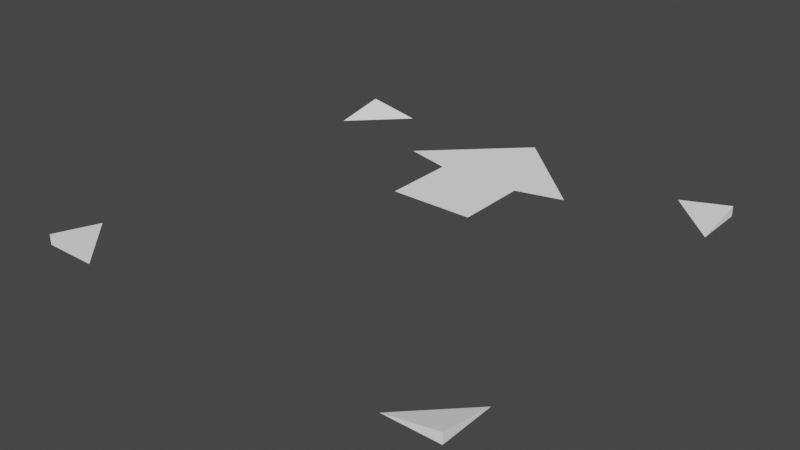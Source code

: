 # Source: cursor.blend  (saved by Blender 2.81.16; exported with 4.5.12 LTS)
import bpy
from mathutils import Matrix  # noqa: F401  (used for matrix-valued properties, if any)

bpy.ops.wm.read_factory_settings(use_empty=True)
scene = bpy.context.scene
scene.name = 'Scene'

# ---- collections
col_collection = bpy.data.collections.new('Collection'); scene.collection.children.link(col_collection)

# ---- materials (node trees are filled in below, after node groups)
mat_vcol = bpy.data.materials.new('vcol')
mat_vcol.use_transparent_shadow = False

# ---- material node trees
mat_vcol.use_nodes = True; mat_vcol.node_tree.nodes.clear()
_N = mat_vcol.node_tree.nodes; _L = mat_vcol.node_tree.links
n0 = _N.new('ShaderNodeOutputMaterial'); n0.name = 'Material Output'; n0.location = (300, 300)
n1 = _N.new('ShaderNodeBsdfPrincipled'); n1.name = 'Principled BSDF'; n1.location = (10, 300)
n1.distribution = 'GGX'
n1.subsurface_method = 'BURLEY'
n1.inputs[2].default_value = 0.0
n1.inputs[3].default_value = 1.45
n1.inputs[13].default_value = 0.0
n1.inputs[20].default_value = 0.0
n1.inputs[27].default_value = (0.0, 0.0, 0.0, 1.0)
n1.inputs[28].default_value = 1.0
n2 = _N.new('ShaderNodeAttribute'); n2.name = 'Attribute'; n2.location = (-186, 316)
n2.attribute_name = 'Col'
_L.new(n1.outputs[0], n0.inputs[0])
_L.new(n2.outputs[0], n1.inputs[0])
n0.is_active_output = True

# ---- world
world_world = bpy.data.worlds.new('World'); scene.world = world_world
world_world.use_nodes = True; world_world.node_tree.nodes.clear()
_N = world_world.node_tree.nodes; _L = world_world.node_tree.links
n0 = _N.new('ShaderNodeOutputWorld'); n0.name = 'World Output'; n0.location = (300, 300)
n1 = _N.new('ShaderNodeBackground'); n1.name = 'Background'; n1.location = (10, 300)
n1.inputs[0].default_value = (0.05088, 0.05088, 0.05088, 1.0)
_L.new(n1.outputs[0], n0.inputs[0])
n0.is_active_output = True
world_world.color = (0.05088, 0.05088, 0.05088)
world_world.use_sun_shadow = False
world_world.sun_shadow_jitter_overblur = 0.0

# ---- meshes
me_cursor = bpy.data.meshes.new('cursor')
me_cursor.from_pydata([(-0.5, -0.5, 1.164e-10), (0.5, -0.5, 1.164e-10), (-0.5, 0.5, 1.164e-10), (0.5, 0.5, 1.164e-10), (-0.5, 0.375, 1.164e-10), (0.375, -0.5, 1.164e-10), (-0.375, -0.5, 1.164e-10), (-0.375, 0.5, 1.164e-10), (0.5, -0.375, 1.164e-10), (-0.5, -0.375, 1.164e-10), (-0.5, -0.5, 0.02356), (0.5, 0.375, 1.164e-10), (0.5, 0.5, 0.02356), (-0.5, 0.5, 0.02356), (0.375, 0.5, 1.164e-10), (0.5, -0.5, 0.02356), (-0.0988, 0.1012, 0.022), (-0.0988, 0.2708, 0.022), (0.0988, 0.1012, 0.022), (0.0988, 0.2708, 0.022), (-0.2075, 0.2988, 0.022), (0.2075, 0.2988, 0.022), (0.0, 0.4988, 0.022)], [], [(11, 14, 3), (4, 2, 7), (0, 9, 6), (5, 8, 1), (11, 12, 14), (4, 7, 13), (10, 6, 9), (3, 14, 12), (9, 0, 10), (5, 1, 15), (11, 3, 12), (7, 2, 13), (8, 5, 15), (2, 4, 13), (0, 6, 10), (1, 8, 15), (19, 17, 16, 18), (17, 19, 21, 20), (20, 21, 22)])
_uv = me_cursor.uv_layers.new(name='UVMap')
_uv.uv.foreach_set('vector', [1.0, 0.875, 0.875, 1.0, 1.0, 1.0, 0.0, 0.875, 0.0, 1.0, 0.125, 1.0, 0.0, 0.0, 0.0, 0.125, 0.125, 0.0, 0.875, 0.0, 1.0, 0.125, 1.0, 0.0, 1.0, 0.875, 1.0, 1.0, 0.875, 1.0, 0.0, 0.875, 0.125, 1.0, 0.0, 1.0, 0.0, 0.0, 0.125, 0.0, 0.0, 0.125, 1.0, 1.0, 0.875, 1.0, 1.0, 1.0, 0.0, 0.125, 0.0, 0.0, 0.0, 0.0, 0.875, 0.0, 1.0, 0.0, 1.0, 0.0, 1.0, 0.875, 1.0, 1.0, 1.0, 1.0, 0.125, 1.0, 0.0, 1.0, 0.0, 1.0, 1.0, 0.125, 0.875, 0.0, 1.0, 0.0, 0.0, 1.0, 0.0, 0.875, 0.0, 1.0, 0.0, 0.0, 0.125, 0.0, 0.0, 0.0, 1.0, 0.0, 1.0, 0.125, 1.0, 0.0, 0.625, 0.5, 0.875, 0.5, 0.875, 0.75, 0.625, 0.75, 0.625, 0.25, 0.625, 0.5, 0.625, 0.5, 0.625, 0.25, 0.625, 0.25, 0.625, 0.5, 0.625, 0.25])
_ca = me_cursor.color_attributes.new('Col', 'BYTE_COLOR', 'CORNER')
_ca.data.foreach_set('color', [1.0, 1.0, 1.0, 1.0, 1.0, 1.0, 1.0, 1.0, 1.0, 1.0, 1.0, 1.0, 1.0, 1.0, 1.0, 1.0, 1.0, 1.0, 1.0, 1.0, 1.0, 1.0, 1.0, 1.0, 1.0, 1.0, 1.0, 1.0, 1.0, 1.0, 1.0, 1.0, 1.0, 1.0, 1.0, 1.0, 1.0, 1.0, 1.0, 1.0, 1.0, 1.0, 1.0, 1.0, 1.0, 1.0, 1.0, 1.0, 1.0, 1.0, 1.0, 1.0, 1.0, 1.0, 1.0, 1.0, 1.0, 1.0, 1.0, 1.0, 1.0, 1.0, 1.0, 1.0, 1.0, 1.0, 1.0, 1.0, 1.0, 1.0, 1.0, 1.0, 1.0, 1.0, 1.0, 1.0, 1.0, 1.0, 1.0, 1.0, 1.0, 1.0, 1.0, 1.0, 1.0, 1.0, 1.0, 1.0, 1.0, 1.0, 1.0, 1.0, 1.0, 1.0, 1.0, 1.0, 1.0, 1.0, 1.0, 1.0, 1.0, 1.0, 1.0, 1.0, 1.0, 1.0, 1.0, 1.0, 1.0, 1.0, 1.0, 1.0, 1.0, 1.0, 1.0, 1.0, 1.0, 1.0, 1.0, 1.0, 1.0, 1.0, 1.0, 1.0, 1.0, 1.0, 1.0, 1.0, 1.0, 1.0, 1.0, 1.0, 1.0, 1.0, 1.0, 1.0, 1.0, 1.0, 1.0, 1.0, 1.0, 1.0, 1.0, 1.0, 1.0, 1.0, 1.0, 1.0, 1.0, 1.0, 1.0, 1.0, 1.0, 1.0, 1.0, 1.0, 1.0, 1.0, 1.0, 1.0, 1.0, 1.0, 1.0, 1.0, 1.0, 1.0, 1.0, 1.0, 1.0, 1.0, 1.0, 1.0, 1.0, 1.0, 1.0, 1.0, 1.0, 1.0, 1.0, 1.0, 1.0, 1.0, 1.0, 1.0, 1.0, 1.0, 1.0, 1.0, 1.0, 1.0, 1.0, 1.0, 1.0, 1.0, 1.0, 1.0, 1.0, 1.0, 1.0, 1.0, 1.0, 1.0, 1.0, 1.0, 1.0, 1.0, 1.0, 1.0, 1.0, 1.0, 1.0, 1.0, 1.0, 1.0, 1.0, 1.0, 1.0, 1.0, 1.0, 1.0, 1.0, 1.0, 1.0, 1.0, 1.0, 1.0, 1.0, 1.0, 1.0, 1.0, 1.0, 1.0, 1.0, 1.0, 1.0, 1.0])
me_cursor.materials.append(mat_vcol)
me_cursor.use_remesh_fix_poles = True
me_cursor.use_remesh_preserve_attributes = False
me_cursor.use_mirror_vertex_groups = False
me_cursor.update()

# ---- objects
ob_cursor = bpy.data.objects.new('cursor', me_cursor)

# ---- transforms, parenting, visibility, modifiers, constraints
ob_cursor.location = (0.0, 0.0, 0.0)
ob_cursor.lineart.crease_threshold = 0.0

# ---- collection membership
col_collection.objects.link(ob_cursor)

# ---- scene / render settings (as saved in the file)
scene.frame_start = 1; scene.frame_end = 250; scene.frame_set(1)
scene.render.engine = 'BLENDER_EEVEE_NEXT'
scene.cycles.use_denoising = False
scene.cycles.samples = 128
scene.cycles.sampling_pattern = 'TABULATED_SOBOL'
scene.cycles.use_adaptive_sampling = False
scene.cycles.use_light_tree = False
scene.view_settings.view_transform = 'Filmic'
bpy.context.view_layer.update()

# ---- added for rendering (the .blend has no active camera and no usable light): camera, sun
cam_auto = bpy.data.cameras.new('AutoCamera')
cam_auto.lens = 50.0
cam_auto.sensor_width = 36.0
cam_auto.clip_end = 1000.0
ob_auto_camera = bpy.data.objects.new('AutoCamera', cam_auto)
scene.collection.objects.link(ob_auto_camera)
ob_auto_camera.location = (1.30865, -1.57038, 1.0587)
ob_auto_camera.rotation_euler = (1.09748, -7.21219e-08, 0.694738)
scene.camera = ob_auto_camera
light_auto_sun = bpy.data.lights.new('AutoSun', 'SUN')
light_auto_sun.energy = 3.0
light_auto_sun.angle = 0.0523599
ob_auto_sun = bpy.data.objects.new('AutoSun', light_auto_sun)
scene.collection.objects.link(ob_auto_sun)
ob_auto_sun.rotation_euler = (0.872665, 0.174533, 0.523599)
bpy.context.view_layer.update()
